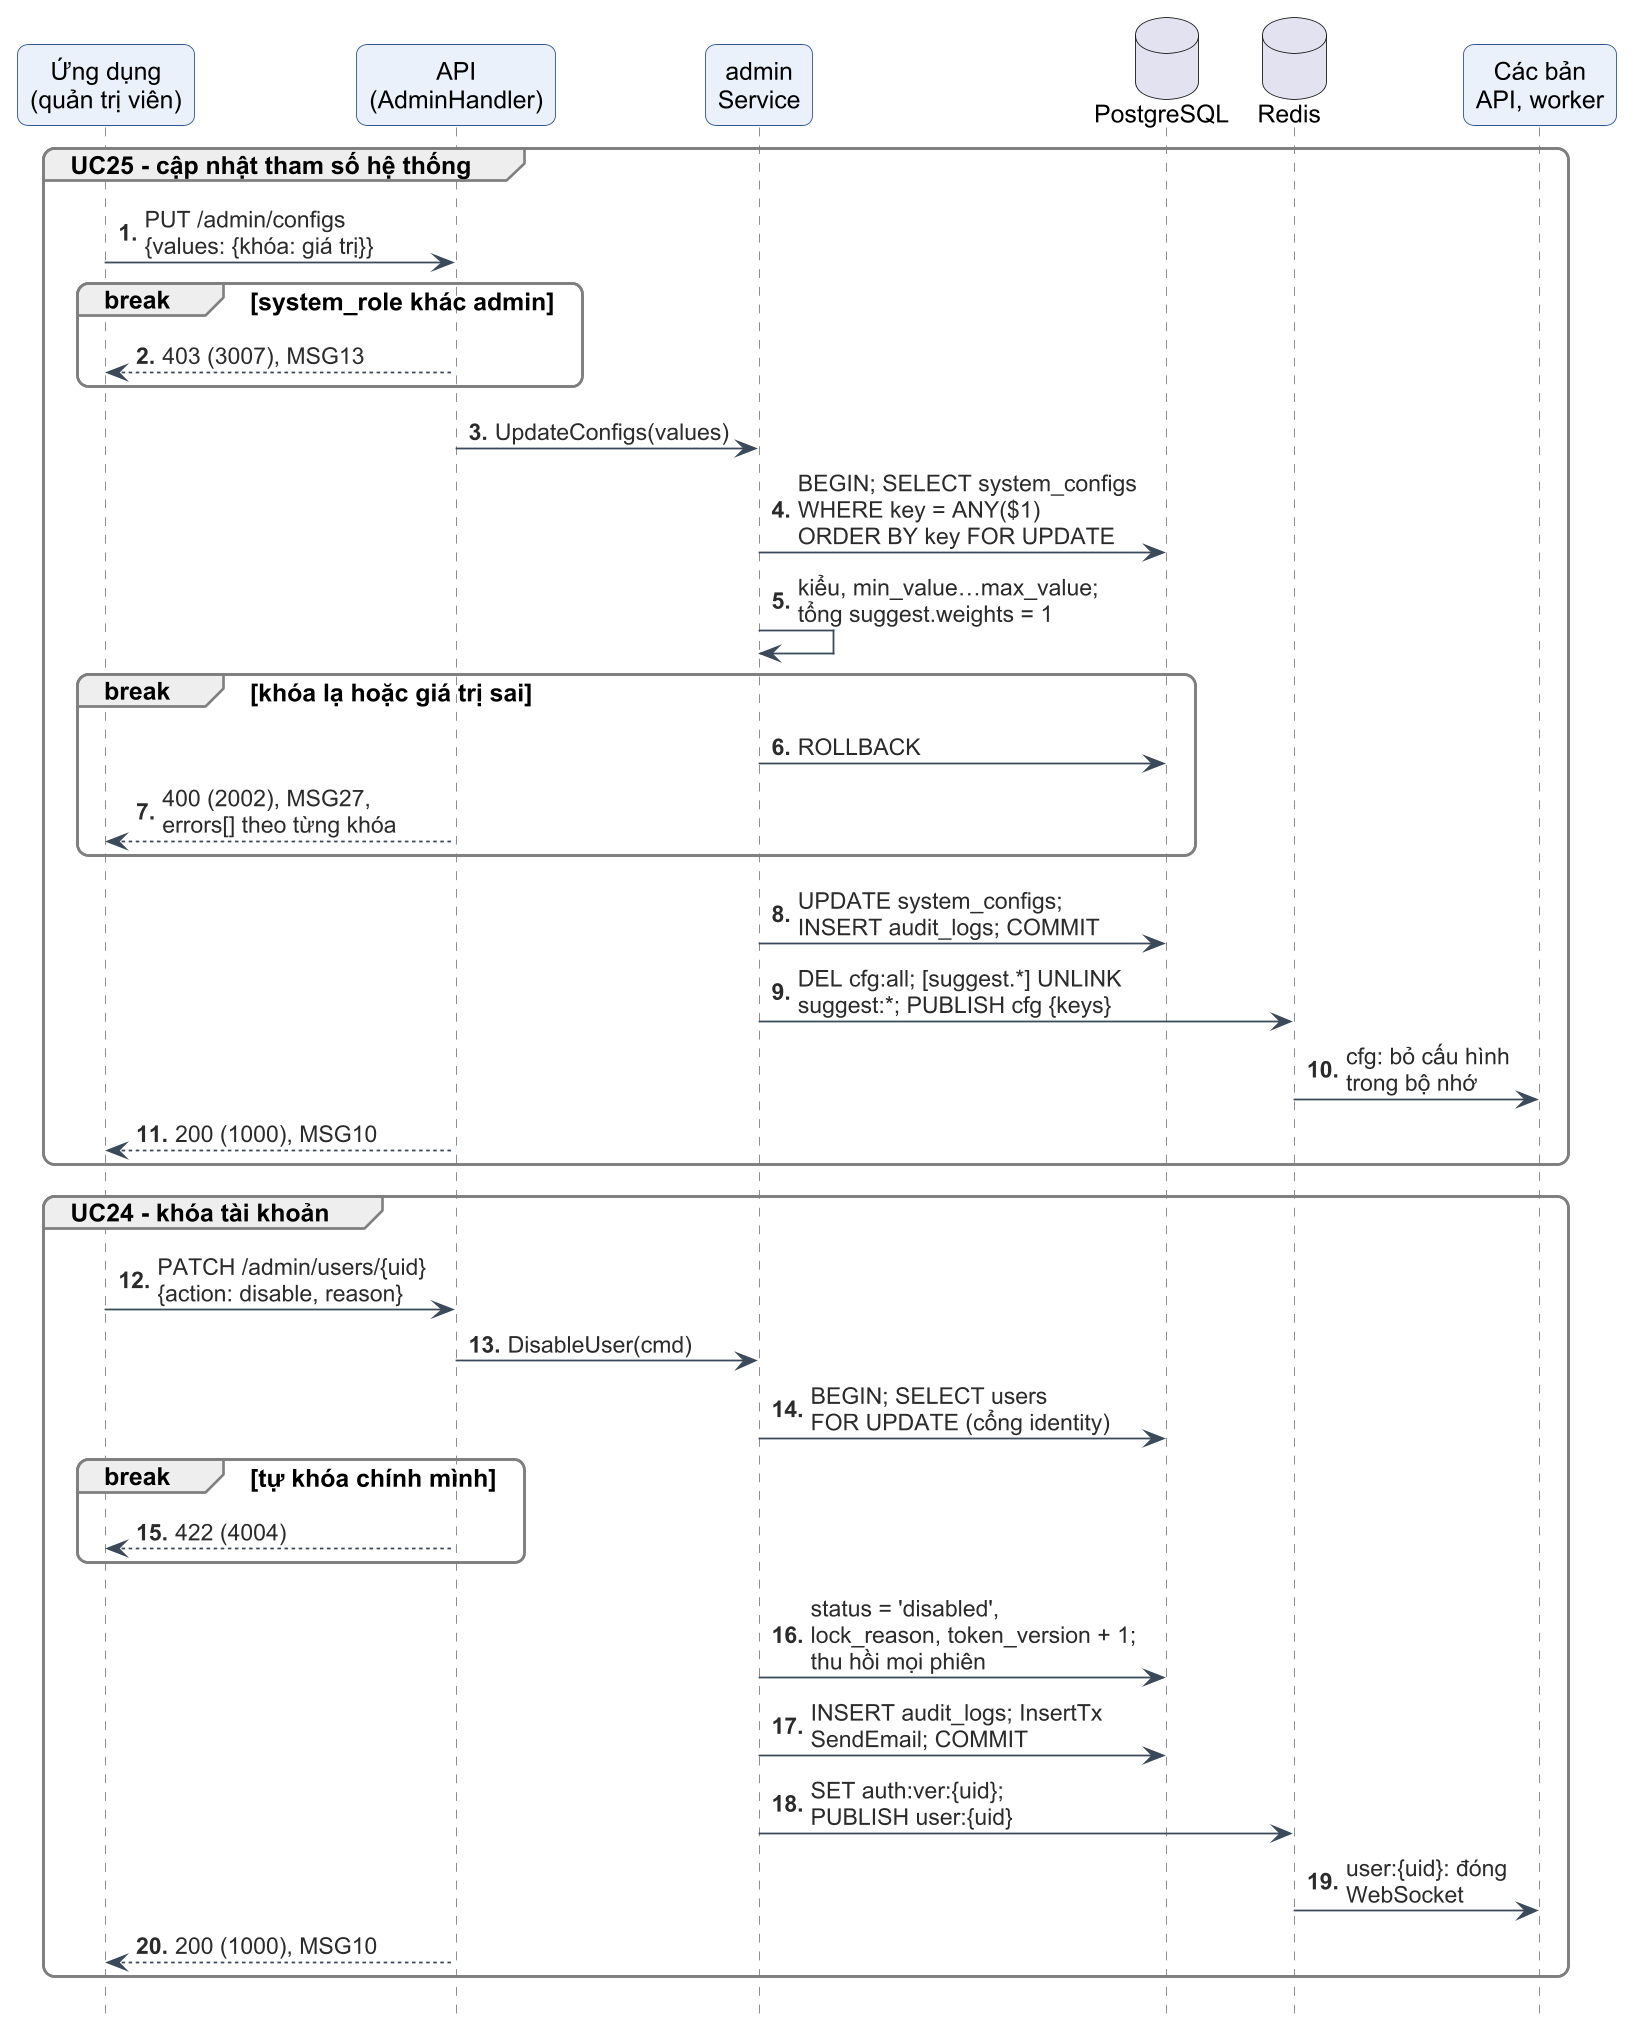

The diagram above was rendered by PlantUML. Its source (embedded in the PNG):
@startuml c3-38-seq-quan-tri-cau-hinh
!include _style-c3.iuml
autonumber "<b>0."
hide footbox

participant "Ứng dụng\n(quản trị viên)" as APP
participant "API\n(AdminHandler)" as API
participant "admin\nService" as SVC
database "PostgreSQL" as PG
database "Redis" as RD
participant "Các bản\nAPI, worker" as OTH

group UC25 - cập nhật tham số hệ thống
  APP -> API : PUT /admin/configs\n{values: {khóa: giá trị}}
  break system_role khác admin
    API --> APP : 403 (3007), MSG13
  end
  API -> SVC : UpdateConfigs(values)
  SVC -> PG : BEGIN; SELECT system_configs\nWHERE key = ANY($1)\nORDER BY key FOR UPDATE
  SVC -> SVC : kiểu, min_value…max_value;\ntổng suggest.weights = 1
  break khóa lạ hoặc giá trị sai
    SVC -> PG : ROLLBACK
    API --> APP : 400 (2002), MSG27,\nerrors[] theo từng khóa
  end
  SVC -> PG : UPDATE system_configs;\nINSERT audit_logs; COMMIT
  SVC -> RD : DEL cfg:all; [suggest.*] UNLINK\nsuggest:*; PUBLISH cfg {keys}
  RD -> OTH : cfg: bỏ cấu hình\ntrong bộ nhớ
  API --> APP : 200 (1000), MSG10
end

group UC24 - khóa tài khoản
  APP -> API : PATCH /admin/users/{uid}\n{action: disable, reason}
  API -> SVC : DisableUser(cmd)
  SVC -> PG : BEGIN; SELECT users\nFOR UPDATE (cổng identity)
  break tự khóa chính mình
    API --> APP : 422 (4004)
  end
  SVC -> PG : status = 'disabled',\nlock_reason, token_version + 1;\nthu hồi mọi phiên
  SVC -> PG : INSERT audit_logs; InsertTx\nSendEmail; COMMIT
  SVC -> RD : SET auth:ver:{uid};\nPUBLISH user:{uid}
  RD -> OTH : user:{uid}: đóng\nWebSocket
  API --> APP : 200 (1000), MSG10
end
@enduml